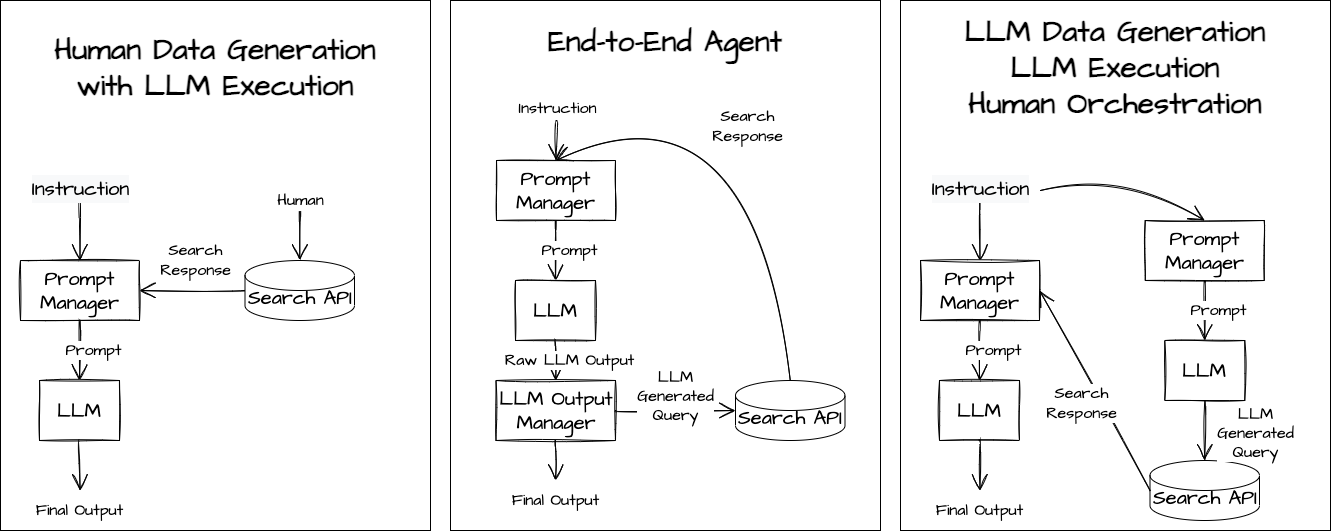

The diagram above was exported from draw.io. Its source (the exported page's mxGraphModel, read from the mxfile embedded in the PNG):
<mxGraphModel dx="4017" dy="2410" grid="1" gridSize="10" guides="1" tooltips="1" connect="1" arrows="1" fold="1" page="1" pageScale="1" pageWidth="850" pageHeight="1100" math="0" shadow="0">
  <root>
    <mxCell id="0" />
    <mxCell id="1" parent="0" />
    <mxCell id="673d43Jcev6r_j0buajz-91" value="&lt;b style=&quot;border-color: var(--border-color); font-family: &amp;quot;Architects Daughter&amp;quot;;&quot;&gt;&lt;font style=&quot;border-color: var(--border-color); font-size: 30px;&quot;&gt;Human Data Generation &lt;br&gt;with LLM Execution&lt;br&gt;&lt;br&gt;&lt;br&gt;&lt;br&gt;&lt;br&gt;&lt;br&gt;&lt;br&gt;&lt;br&gt;&lt;br&gt;&lt;br&gt;&lt;br&gt;&lt;br style=&quot;border-color: var(--border-color);&quot;&gt;&lt;/font&gt;&lt;/b&gt;" style="rounded=0;whiteSpace=wrap;html=1;" vertex="1" parent="1">
      <mxGeometry x="-870" y="-450" width="430" height="530" as="geometry" />
    </mxCell>
    <mxCell id="673d43Jcev6r_j0buajz-90" value="&lt;span style=&quot;color: rgb(0, 0, 0); font-family: &amp;quot;Architects Daughter&amp;quot;; font-style: normal; font-variant-ligatures: normal; font-variant-caps: normal; letter-spacing: normal; orphans: 2; text-align: center; text-indent: 0px; text-transform: none; widows: 2; word-spacing: 0px; -webkit-text-stroke-width: 0px; background-color: rgb(255, 255, 255); text-decoration-thickness: initial; text-decoration-style: initial; text-decoration-color: initial; float: none; display: inline !important;&quot;&gt;&lt;br&gt;&lt;b style=&quot;&quot;&gt;&lt;font style=&quot;font-size: 30px;&quot;&gt;End-to-End Agent&lt;br&gt;&lt;/font&gt;&lt;/b&gt;&lt;br&gt;&lt;br&gt;&lt;br&gt;&lt;br&gt;&lt;br&gt;&lt;br&gt;&lt;br&gt;&lt;br&gt;&lt;br&gt;&lt;br&gt;&lt;br&gt;&lt;br&gt;&lt;br&gt;&lt;br&gt;&lt;br&gt;&lt;br&gt;&lt;br&gt;&lt;br&gt;&lt;br&gt;&lt;br&gt;&lt;br&gt;&lt;br&gt;&lt;br&gt;&lt;br&gt;&lt;br&gt;&lt;br&gt;&lt;br&gt;&lt;br&gt;&lt;br&gt;&lt;br&gt;&lt;/span&gt;" style="rounded=0;whiteSpace=wrap;html=1;" vertex="1" parent="1">
      <mxGeometry x="-420" y="-450" width="430" height="530" as="geometry" />
    </mxCell>
    <mxCell id="673d43Jcev6r_j0buajz-4" value="Instruction" style="edgeStyle=none;curved=1;rounded=0;sketch=1;hachureGap=4;orthogonalLoop=1;jettySize=auto;html=1;fontFamily=Architects Daughter;fontSource=https%3A%2F%2Ffonts.googleapis.com%2Fcss%3Ffamily%3DArchitects%2BDaughter;fontSize=16;endArrow=open;startSize=14;endSize=14;sourcePerimeterSpacing=8;targetPerimeterSpacing=8;entryX=0.5;entryY=0;entryDx=0;entryDy=0;" edge="1" parent="1" target="673d43Jcev6r_j0buajz-70">
      <mxGeometry x="-1" y="12" relative="1" as="geometry">
        <mxPoint x="-314" y="-330" as="sourcePoint" />
        <mxPoint x="-315.48" y="-132" as="targetPoint" />
        <mxPoint x="-11" y="-12" as="offset" />
      </mxGeometry>
    </mxCell>
    <mxCell id="673d43Jcev6r_j0buajz-6" value="&lt;span style=&quot;font-family: &amp;quot;architects daughter&amp;quot; ; font-size: 20px&quot;&gt;Search API&lt;/span&gt;" style="shape=cylinder3;whiteSpace=wrap;html=1;boundedLbl=1;backgroundOutline=1;size=15;" vertex="1" parent="1">
      <mxGeometry x="-135" y="-70" width="109.5" height="60" as="geometry" />
    </mxCell>
    <mxCell id="673d43Jcev6r_j0buajz-7" value="LLM&lt;br&gt;Generated&lt;br&gt;Query" style="edgeStyle=none;curved=1;rounded=0;sketch=1;hachureGap=4;orthogonalLoop=1;jettySize=auto;html=1;fontFamily=Architects Daughter;fontSource=https%3A%2F%2Ffonts.googleapis.com%2Fcss%3Ffamily%3DArchitects%2BDaughter;fontSize=16;endArrow=open;startSize=14;endSize=14;sourcePerimeterSpacing=8;targetPerimeterSpacing=8;entryX=0;entryY=0.5;entryDx=0;entryDy=0;entryPerimeter=0;exitX=1;exitY=0.5;exitDx=0;exitDy=0;" edge="1" parent="1" source="673d43Jcev6r_j0buajz-39" target="673d43Jcev6r_j0buajz-6">
      <mxGeometry x="0.0042" y="14" relative="1" as="geometry">
        <mxPoint x="-315" y="-10" as="sourcePoint" />
        <mxPoint x="-105" y="220" as="targetPoint" />
        <mxPoint as="offset" />
      </mxGeometry>
    </mxCell>
    <mxCell id="673d43Jcev6r_j0buajz-38" value="LLM" style="rounded=0;whiteSpace=wrap;html=1;sketch=1;hachureGap=4;pointerEvents=0;fontFamily=Architects Daughter;fontSource=https%3A%2F%2Ffonts.googleapis.com%2Fcss%3Ffamily%3DArchitects%2BDaughter;fontSize=20;" vertex="1" parent="1">
      <mxGeometry x="-355" y="-170" width="80" height="60" as="geometry" />
    </mxCell>
    <mxCell id="673d43Jcev6r_j0buajz-39" value="LLM Output Manager" style="rounded=0;whiteSpace=wrap;html=1;sketch=1;hachureGap=4;pointerEvents=0;fontFamily=Architects Daughter;fontSource=https%3A%2F%2Ffonts.googleapis.com%2Fcss%3Ffamily%3DArchitects%2BDaughter;fontSize=20;" vertex="1" parent="1">
      <mxGeometry x="-374.5" y="-70" width="119.5" height="60" as="geometry" />
    </mxCell>
    <mxCell id="673d43Jcev6r_j0buajz-47" value="Raw LLM Output" style="edgeStyle=none;curved=1;rounded=0;sketch=1;hachureGap=4;orthogonalLoop=1;jettySize=auto;html=1;fontFamily=Architects Daughter;fontSource=https%3A%2F%2Ffonts.googleapis.com%2Fcss%3Ffamily%3DArchitects%2BDaughter;fontSize=16;endArrow=open;startSize=14;endSize=14;sourcePerimeterSpacing=8;targetPerimeterSpacing=8;exitX=0.5;exitY=1;exitDx=0;exitDy=0;entryX=0.5;entryY=0;entryDx=0;entryDy=0;" edge="1" parent="1" source="673d43Jcev6r_j0buajz-38" target="673d43Jcev6r_j0buajz-39">
      <mxGeometry x="-0.0286" y="14" relative="1" as="geometry">
        <mxPoint x="-275" y="-110" as="sourcePoint" />
        <mxPoint x="-315" y="-70" as="targetPoint" />
        <mxPoint as="offset" />
      </mxGeometry>
    </mxCell>
    <mxCell id="673d43Jcev6r_j0buajz-70" value="Prompt Manager" style="rounded=0;whiteSpace=wrap;html=1;sketch=1;hachureGap=4;pointerEvents=0;fontFamily=Architects Daughter;fontSource=https%3A%2F%2Ffonts.googleapis.com%2Fcss%3Ffamily%3DArchitects%2BDaughter;fontSize=20;" vertex="1" parent="1">
      <mxGeometry x="-374" y="-290" width="119" height="60" as="geometry" />
    </mxCell>
    <mxCell id="673d43Jcev6r_j0buajz-72" value="Prompt" style="edgeStyle=none;curved=1;rounded=0;sketch=1;hachureGap=4;orthogonalLoop=1;jettySize=auto;html=1;fontFamily=Architects Daughter;fontSource=https%3A%2F%2Ffonts.googleapis.com%2Fcss%3Ffamily%3DArchitects%2BDaughter;fontSize=16;endArrow=open;startSize=14;endSize=14;sourcePerimeterSpacing=8;targetPerimeterSpacing=8;exitX=0.5;exitY=1;exitDx=0;exitDy=0;entryX=0.5;entryY=0;entryDx=0;entryDy=0;" edge="1" parent="1" source="673d43Jcev6r_j0buajz-70" target="673d43Jcev6r_j0buajz-38">
      <mxGeometry x="-0.0286" y="14" relative="1" as="geometry">
        <mxPoint x="-305" y="-100" as="sourcePoint" />
        <mxPoint x="-305" y="-60" as="targetPoint" />
        <mxPoint as="offset" />
      </mxGeometry>
    </mxCell>
    <mxCell id="673d43Jcev6r_j0buajz-73" value="Search&lt;br&gt;Response" style="edgeStyle=none;curved=1;rounded=0;sketch=1;hachureGap=4;orthogonalLoop=1;jettySize=auto;html=1;fontFamily=Architects Daughter;fontSource=https%3A%2F%2Ffonts.googleapis.com%2Fcss%3Ffamily%3DArchitects%2BDaughter;fontSize=16;endArrow=open;startSize=14;endSize=14;sourcePerimeterSpacing=8;targetPerimeterSpacing=8;exitX=0.5;exitY=0;exitDx=0;exitDy=0;entryX=0.5;entryY=0;entryDx=0;entryDy=0;exitPerimeter=0;" edge="1" parent="1" source="673d43Jcev6r_j0buajz-6" target="673d43Jcev6r_j0buajz-70">
      <mxGeometry x="-0.0319" y="14" relative="1" as="geometry">
        <mxPoint x="-304" y="-220" as="sourcePoint" />
        <mxPoint x="-305" y="-160" as="targetPoint" />
        <mxPoint as="offset" />
        <Array as="points">
          <mxPoint x="-115" y="-380" />
        </Array>
      </mxGeometry>
    </mxCell>
    <mxCell id="673d43Jcev6r_j0buajz-74" value="Final Output" style="edgeStyle=none;curved=1;rounded=0;sketch=1;hachureGap=4;orthogonalLoop=1;jettySize=auto;html=1;fontFamily=Architects Daughter;fontSource=https%3A%2F%2Ffonts.googleapis.com%2Fcss%3Ffamily%3DArchitects%2BDaughter;fontSize=16;endArrow=open;startSize=14;endSize=14;sourcePerimeterSpacing=8;targetPerimeterSpacing=8;exitX=0.5;exitY=1;exitDx=0;exitDy=0;" edge="1" parent="1" source="673d43Jcev6r_j0buajz-39">
      <mxGeometry x="1" y="20" relative="1" as="geometry">
        <mxPoint x="-305" y="-100" as="sourcePoint" />
        <mxPoint x="-315" y="30" as="targetPoint" />
        <mxPoint x="-20" y="20" as="offset" />
      </mxGeometry>
    </mxCell>
    <mxCell id="673d43Jcev6r_j0buajz-75" value="&lt;span style=&quot;font-size: 20px; background-color: rgb(248, 249, 250);&quot;&gt;Instruction&lt;/span&gt;" style="edgeStyle=none;curved=1;rounded=0;sketch=1;hachureGap=4;orthogonalLoop=1;jettySize=auto;html=1;fontFamily=Architects Daughter;fontSource=https%3A%2F%2Ffonts.googleapis.com%2Fcss%3Ffamily%3DArchitects%2BDaughter;fontSize=16;endArrow=open;startSize=14;endSize=14;sourcePerimeterSpacing=8;targetPerimeterSpacing=8;entryX=0.5;entryY=0;entryDx=0;entryDy=0;" edge="1" parent="1" target="673d43Jcev6r_j0buajz-81">
      <mxGeometry x="-1" y="12" relative="1" as="geometry">
        <mxPoint x="-791" y="-250" as="sourcePoint" />
        <mxPoint x="-791.48" y="-32" as="targetPoint" />
        <mxPoint x="-11" y="-12" as="offset" />
      </mxGeometry>
    </mxCell>
    <mxCell id="673d43Jcev6r_j0buajz-76" value="&lt;span style=&quot;font-family: &amp;quot;architects daughter&amp;quot; ; font-size: 20px&quot;&gt;Search API&lt;/span&gt;" style="shape=cylinder3;whiteSpace=wrap;html=1;boundedLbl=1;backgroundOutline=1;size=15;" vertex="1" parent="1">
      <mxGeometry x="-625.5" y="-190" width="109.5" height="60" as="geometry" />
    </mxCell>
    <mxCell id="673d43Jcev6r_j0buajz-78" value="LLM" style="rounded=0;whiteSpace=wrap;html=1;sketch=1;hachureGap=4;pointerEvents=0;fontFamily=Architects Daughter;fontSource=https%3A%2F%2Ffonts.googleapis.com%2Fcss%3Ffamily%3DArchitects%2BDaughter;fontSize=20;" vertex="1" parent="1">
      <mxGeometry x="-831" y="-70" width="80" height="60" as="geometry" />
    </mxCell>
    <mxCell id="673d43Jcev6r_j0buajz-81" value="Prompt Manager" style="rounded=0;whiteSpace=wrap;html=1;sketch=1;hachureGap=4;pointerEvents=0;fontFamily=Architects Daughter;fontSource=https%3A%2F%2Ffonts.googleapis.com%2Fcss%3Ffamily%3DArchitects%2BDaughter;fontSize=20;" vertex="1" parent="1">
      <mxGeometry x="-850" y="-190" width="119" height="60" as="geometry" />
    </mxCell>
    <mxCell id="673d43Jcev6r_j0buajz-82" value="Prompt" style="edgeStyle=none;curved=1;rounded=0;sketch=1;hachureGap=4;orthogonalLoop=1;jettySize=auto;html=1;fontFamily=Architects Daughter;fontSource=https%3A%2F%2Ffonts.googleapis.com%2Fcss%3Ffamily%3DArchitects%2BDaughter;fontSize=16;endArrow=open;startSize=14;endSize=14;sourcePerimeterSpacing=8;targetPerimeterSpacing=8;entryX=0.5;entryY=0;entryDx=0;entryDy=0;" edge="1" parent="1" target="673d43Jcev6r_j0buajz-78">
      <mxGeometry x="-0.0286" y="14" relative="1" as="geometry">
        <mxPoint x="-790.5" y="-130" as="sourcePoint" />
        <mxPoint x="-781" y="40" as="targetPoint" />
        <mxPoint as="offset" />
      </mxGeometry>
    </mxCell>
    <mxCell id="673d43Jcev6r_j0buajz-84" value="Final Output" style="edgeStyle=none;curved=1;rounded=0;sketch=1;hachureGap=4;orthogonalLoop=1;jettySize=auto;html=1;fontFamily=Architects Daughter;fontSource=https%3A%2F%2Ffonts.googleapis.com%2Fcss%3Ffamily%3DArchitects%2BDaughter;fontSize=16;endArrow=open;startSize=14;endSize=14;sourcePerimeterSpacing=8;targetPerimeterSpacing=8;exitX=0.5;exitY=1;exitDx=0;exitDy=0;" edge="1" parent="1" source="673d43Jcev6r_j0buajz-78">
      <mxGeometry x="1" y="20" relative="1" as="geometry">
        <mxPoint x="-790.75" y="90" as="sourcePoint" />
        <mxPoint x="-790.5" y="40" as="targetPoint" />
        <mxPoint x="-20" y="20" as="offset" />
      </mxGeometry>
    </mxCell>
    <mxCell id="673d43Jcev6r_j0buajz-88" value="Search&lt;br&gt;Response" style="edgeStyle=none;curved=1;rounded=0;sketch=1;hachureGap=4;orthogonalLoop=1;jettySize=auto;html=1;fontFamily=Architects Daughter;fontSource=https%3A%2F%2Ffonts.googleapis.com%2Fcss%3Ffamily%3DArchitects%2BDaughter;fontSize=16;endArrow=open;startSize=14;endSize=14;sourcePerimeterSpacing=8;targetPerimeterSpacing=8;entryX=1;entryY=0.5;entryDx=0;entryDy=0;exitX=0;exitY=0.5;exitDx=0;exitDy=0;exitPerimeter=0;" edge="1" parent="1" source="673d43Jcev6r_j0buajz-76" target="673d43Jcev6r_j0buajz-81">
      <mxGeometry x="-0.0521" y="-30" relative="1" as="geometry">
        <mxPoint x="-780.5" y="-120" as="sourcePoint" />
        <mxPoint x="-780.5" y="-60" as="targetPoint" />
        <mxPoint x="1" as="offset" />
      </mxGeometry>
    </mxCell>
    <mxCell id="673d43Jcev6r_j0buajz-89" value="Human&lt;span style=&quot;font-size: 20px; background-color: rgb(248, 249, 250);&quot;&gt;&lt;br&gt;&lt;/span&gt;" style="edgeStyle=none;curved=1;rounded=0;sketch=1;hachureGap=4;orthogonalLoop=1;jettySize=auto;html=1;fontFamily=Architects Daughter;fontSource=https%3A%2F%2Ffonts.googleapis.com%2Fcss%3Ffamily%3DArchitects%2BDaughter;fontSize=16;endArrow=open;startSize=14;endSize=14;sourcePerimeterSpacing=8;targetPerimeterSpacing=8;entryX=0.5;entryY=0;entryDx=0;entryDy=0;entryPerimeter=0;" edge="1" parent="1" target="673d43Jcev6r_j0buajz-76">
      <mxGeometry x="-1" y="12" relative="1" as="geometry">
        <mxPoint x="-570.5" y="-240" as="sourcePoint" />
        <mxPoint x="-780.5" y="-180" as="targetPoint" />
        <mxPoint x="-11" y="-12" as="offset" />
      </mxGeometry>
    </mxCell>
    <mxCell id="673d43Jcev6r_j0buajz-105" value="&lt;b style=&quot;border-color: var(--border-color); font-family: &amp;quot;Architects Daughter&amp;quot;;&quot;&gt;&lt;font style=&quot;border-color: var(--border-color); font-size: 30px;&quot;&gt;LLM Data Generation&lt;br&gt;&lt;b style=&quot;border-color: var(--border-color); font-size: 12px;&quot;&gt;&lt;font style=&quot;border-color: var(--border-color); font-size: 30px;&quot;&gt;LLM Execution&lt;br&gt;Human Orchestration&lt;/font&gt;&lt;/b&gt;&lt;br&gt;&lt;br&gt;&lt;br&gt;&lt;br&gt;&lt;br&gt;&lt;br&gt;&lt;br&gt;&lt;br&gt;&lt;br&gt;&lt;br&gt;&lt;br&gt;&lt;br style=&quot;border-color: var(--border-color);&quot;&gt;&lt;/font&gt;&lt;/b&gt;" style="rounded=0;whiteSpace=wrap;html=1;" vertex="1" parent="1">
      <mxGeometry x="30" y="-450" width="430" height="530" as="geometry" />
    </mxCell>
    <mxCell id="673d43Jcev6r_j0buajz-106" value="&lt;span style=&quot;font-size: 20px; background-color: rgb(248, 249, 250);&quot;&gt;Instruction&lt;/span&gt;" style="edgeStyle=none;curved=1;rounded=0;sketch=1;hachureGap=4;orthogonalLoop=1;jettySize=auto;html=1;fontFamily=Architects Daughter;fontSource=https%3A%2F%2Ffonts.googleapis.com%2Fcss%3Ffamily%3DArchitects%2BDaughter;fontSize=16;endArrow=open;startSize=14;endSize=14;sourcePerimeterSpacing=8;targetPerimeterSpacing=8;entryX=0.5;entryY=0;entryDx=0;entryDy=0;" edge="1" parent="1" target="673d43Jcev6r_j0buajz-109">
      <mxGeometry x="-1" y="12" relative="1" as="geometry">
        <mxPoint x="109" y="-250" as="sourcePoint" />
        <mxPoint x="108.51999999999998" y="-32" as="targetPoint" />
        <mxPoint x="-11" y="-12" as="offset" />
      </mxGeometry>
    </mxCell>
    <mxCell id="673d43Jcev6r_j0buajz-107" value="&lt;span style=&quot;font-family: &amp;quot;architects daughter&amp;quot; ; font-size: 20px&quot;&gt;Search API&lt;/span&gt;" style="shape=cylinder3;whiteSpace=wrap;html=1;boundedLbl=1;backgroundOutline=1;size=15;" vertex="1" parent="1">
      <mxGeometry x="279.5" y="10" width="109.5" height="60" as="geometry" />
    </mxCell>
    <mxCell id="673d43Jcev6r_j0buajz-108" value="LLM" style="rounded=0;whiteSpace=wrap;html=1;sketch=1;hachureGap=4;pointerEvents=0;fontFamily=Architects Daughter;fontSource=https%3A%2F%2Ffonts.googleapis.com%2Fcss%3Ffamily%3DArchitects%2BDaughter;fontSize=20;" vertex="1" parent="1">
      <mxGeometry x="69" y="-70" width="80" height="60" as="geometry" />
    </mxCell>
    <mxCell id="673d43Jcev6r_j0buajz-109" value="Prompt Manager" style="rounded=0;whiteSpace=wrap;html=1;sketch=1;hachureGap=4;pointerEvents=0;fontFamily=Architects Daughter;fontSource=https%3A%2F%2Ffonts.googleapis.com%2Fcss%3Ffamily%3DArchitects%2BDaughter;fontSize=20;" vertex="1" parent="1">
      <mxGeometry x="50" y="-190" width="119" height="60" as="geometry" />
    </mxCell>
    <mxCell id="673d43Jcev6r_j0buajz-110" value="Prompt" style="edgeStyle=none;curved=1;rounded=0;sketch=1;hachureGap=4;orthogonalLoop=1;jettySize=auto;html=1;fontFamily=Architects Daughter;fontSource=https%3A%2F%2Ffonts.googleapis.com%2Fcss%3Ffamily%3DArchitects%2BDaughter;fontSize=16;endArrow=open;startSize=14;endSize=14;sourcePerimeterSpacing=8;targetPerimeterSpacing=8;entryX=0.5;entryY=0;entryDx=0;entryDy=0;" edge="1" parent="1" target="673d43Jcev6r_j0buajz-108">
      <mxGeometry x="-0.0286" y="14" relative="1" as="geometry">
        <mxPoint x="109.5" y="-130" as="sourcePoint" />
        <mxPoint x="119" y="40" as="targetPoint" />
        <mxPoint as="offset" />
      </mxGeometry>
    </mxCell>
    <mxCell id="673d43Jcev6r_j0buajz-111" value="Final Output" style="edgeStyle=none;curved=1;rounded=0;sketch=1;hachureGap=4;orthogonalLoop=1;jettySize=auto;html=1;fontFamily=Architects Daughter;fontSource=https%3A%2F%2Ffonts.googleapis.com%2Fcss%3Ffamily%3DArchitects%2BDaughter;fontSize=16;endArrow=open;startSize=14;endSize=14;sourcePerimeterSpacing=8;targetPerimeterSpacing=8;exitX=0.5;exitY=1;exitDx=0;exitDy=0;" edge="1" parent="1" source="673d43Jcev6r_j0buajz-108">
      <mxGeometry x="1" y="20" relative="1" as="geometry">
        <mxPoint x="109.25" y="90" as="sourcePoint" />
        <mxPoint x="109.5" y="40" as="targetPoint" />
        <mxPoint x="-20" y="20" as="offset" />
      </mxGeometry>
    </mxCell>
    <mxCell id="673d43Jcev6r_j0buajz-112" value="Search&lt;br&gt;Response" style="edgeStyle=none;curved=1;rounded=0;sketch=1;hachureGap=4;orthogonalLoop=1;jettySize=auto;html=1;fontFamily=Architects Daughter;fontSource=https%3A%2F%2Ffonts.googleapis.com%2Fcss%3Ffamily%3DArchitects%2BDaughter;fontSize=16;endArrow=open;startSize=14;endSize=14;sourcePerimeterSpacing=8;targetPerimeterSpacing=8;entryX=1;entryY=0.5;entryDx=0;entryDy=0;exitX=0;exitY=0.5;exitDx=0;exitDy=0;exitPerimeter=0;" edge="1" parent="1" source="673d43Jcev6r_j0buajz-107" target="673d43Jcev6r_j0buajz-109">
      <mxGeometry x="-0.0507" y="19" relative="1" as="geometry">
        <mxPoint x="119.5" y="-120" as="sourcePoint" />
        <mxPoint x="119.5" y="-60" as="targetPoint" />
        <mxPoint x="1" as="offset" />
      </mxGeometry>
    </mxCell>
    <mxCell id="673d43Jcev6r_j0buajz-116" value="LLM&lt;br&gt;Generated&lt;br&gt;Query" style="edgeStyle=none;curved=1;rounded=0;sketch=1;hachureGap=4;orthogonalLoop=1;jettySize=auto;html=1;fontFamily=Architects Daughter;fontSource=https%3A%2F%2Ffonts.googleapis.com%2Fcss%3Ffamily%3DArchitects%2BDaughter;fontSize=16;endArrow=open;startSize=14;endSize=14;sourcePerimeterSpacing=8;targetPerimeterSpacing=8;entryX=0.5;entryY=0;entryDx=0;entryDy=0;exitX=0.5;exitY=1;exitDx=0;exitDy=0;entryPerimeter=0;" edge="1" parent="1" source="673d43Jcev6r_j0buajz-117" target="673d43Jcev6r_j0buajz-107">
      <mxGeometry x="0.1429" y="51" relative="1" as="geometry">
        <mxPoint x="334.25" y="-50" as="sourcePoint" />
        <mxPoint x="179" y="-150" as="targetPoint" />
        <mxPoint as="offset" />
      </mxGeometry>
    </mxCell>
    <mxCell id="673d43Jcev6r_j0buajz-117" value="LLM" style="rounded=0;whiteSpace=wrap;html=1;sketch=1;hachureGap=4;pointerEvents=0;fontFamily=Architects Daughter;fontSource=https%3A%2F%2Ffonts.googleapis.com%2Fcss%3Ffamily%3DArchitects%2BDaughter;fontSize=20;" vertex="1" parent="1">
      <mxGeometry x="294.25" y="-110" width="80" height="60" as="geometry" />
    </mxCell>
    <mxCell id="673d43Jcev6r_j0buajz-121" value="Prompt Manager" style="rounded=0;whiteSpace=wrap;html=1;sketch=1;hachureGap=4;pointerEvents=0;fontFamily=Architects Daughter;fontSource=https%3A%2F%2Ffonts.googleapis.com%2Fcss%3Ffamily%3DArchitects%2BDaughter;fontSize=20;" vertex="1" parent="1">
      <mxGeometry x="274.75" y="-230" width="119" height="60" as="geometry" />
    </mxCell>
    <mxCell id="673d43Jcev6r_j0buajz-123" value="Prompt" style="edgeStyle=none;curved=1;rounded=0;sketch=1;hachureGap=4;orthogonalLoop=1;jettySize=auto;html=1;fontFamily=Architects Daughter;fontSource=https%3A%2F%2Ffonts.googleapis.com%2Fcss%3Ffamily%3DArchitects%2BDaughter;fontSize=16;endArrow=open;startSize=14;endSize=14;sourcePerimeterSpacing=8;targetPerimeterSpacing=8;exitX=0.5;exitY=1;exitDx=0;exitDy=0;entryX=0.5;entryY=0;entryDx=0;entryDy=0;" edge="1" parent="1" source="673d43Jcev6r_j0buajz-121" target="673d43Jcev6r_j0buajz-117">
      <mxGeometry x="-0.0286" y="14" relative="1" as="geometry">
        <mxPoint x="344" y="-145" as="sourcePoint" />
        <mxPoint x="344" y="-100" as="targetPoint" />
        <mxPoint as="offset" />
      </mxGeometry>
    </mxCell>
    <mxCell id="673d43Jcev6r_j0buajz-124" value="" style="edgeStyle=none;curved=1;rounded=0;sketch=1;hachureGap=4;orthogonalLoop=1;jettySize=auto;html=1;fontFamily=Architects Daughter;fontSource=https%3A%2F%2Ffonts.googleapis.com%2Fcss%3Ffamily%3DArchitects%2BDaughter;fontSize=16;endArrow=open;startSize=14;endSize=14;sourcePerimeterSpacing=8;targetPerimeterSpacing=8;entryX=0.5;entryY=0;entryDx=0;entryDy=0;" edge="1" parent="1" target="673d43Jcev6r_j0buajz-121">
      <mxGeometry x="-1" y="12" relative="1" as="geometry">
        <mxPoint x="170" y="-260" as="sourcePoint" />
        <mxPoint x="120" y="-180" as="targetPoint" />
        <mxPoint x="-11" y="-12" as="offset" />
        <Array as="points">
          <mxPoint x="250" y="-280" />
        </Array>
      </mxGeometry>
    </mxCell>
  </root>
</mxGraphModel>